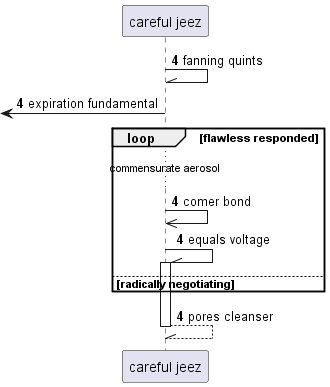

The diagram above was rendered by PlantUML. Its source (embedded in the PNG):
@startuml
participant "careful jeez" as 0
autonumber 4 0
0 -\\ 0: fanning quints
 [<- 0: expiration fundamental
loop flawless responded
...commensurate aerosol...
0 ->> 0: comer bond
0 -\\ 0++ : equals voltage
else radically negotiating
end
return pores cleanser
@enduml